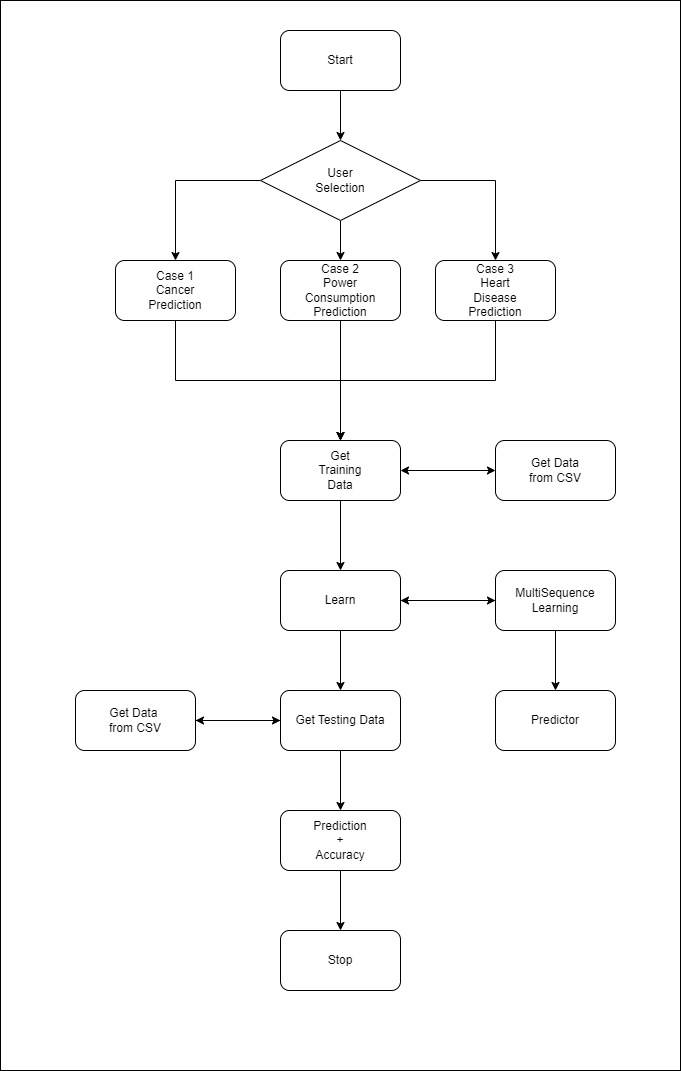

The diagram above was exported from draw.io. Its source (the exported page's mxGraphModel, read from the mxfile embedded in the PNG):
<mxGraphModel dx="1114" dy="566" grid="1" gridSize="10" guides="1" tooltips="1" connect="1" arrows="1" fold="1" page="1" pageScale="1" pageWidth="850" pageHeight="1100" math="0" shadow="0">
  <root>
    <mxCell id="0" />
    <mxCell id="1" parent="0" />
    <mxCell id="ngv_seesRLpZBucQng3j-1" value="" style="rounded=0;whiteSpace=wrap;html=1;" vertex="1" parent="1">
      <mxGeometry x="85" y="10" width="680" height="1070" as="geometry" />
    </mxCell>
    <mxCell id="Cr4Xo8Wzt3JrMNeNZxAu-6" style="edgeStyle=orthogonalEdgeStyle;rounded=0;orthogonalLoop=1;jettySize=auto;html=1;exitX=0.5;exitY=1;exitDx=0;exitDy=0;entryX=0.5;entryY=0;entryDx=0;entryDy=0;" parent="1" source="TaDCOnb3LxEwxVWqeu14-1" target="Cr4Xo8Wzt3JrMNeNZxAu-1" edge="1">
      <mxGeometry relative="1" as="geometry" />
    </mxCell>
    <mxCell id="TaDCOnb3LxEwxVWqeu14-1" value="" style="rounded=1;whiteSpace=wrap;html=1;" parent="1" vertex="1">
      <mxGeometry x="365" y="40" width="120" height="60" as="geometry" />
    </mxCell>
    <mxCell id="Cr4Xo8Wzt3JrMNeNZxAu-7" style="edgeStyle=orthogonalEdgeStyle;rounded=0;orthogonalLoop=1;jettySize=auto;html=1;exitX=0;exitY=0.5;exitDx=0;exitDy=0;entryX=0.5;entryY=0;entryDx=0;entryDy=0;" parent="1" source="Cr4Xo8Wzt3JrMNeNZxAu-1" target="Cr4Xo8Wzt3JrMNeNZxAu-2" edge="1">
      <mxGeometry relative="1" as="geometry" />
    </mxCell>
    <mxCell id="Cr4Xo8Wzt3JrMNeNZxAu-10" style="edgeStyle=orthogonalEdgeStyle;rounded=0;orthogonalLoop=1;jettySize=auto;html=1;exitX=0.5;exitY=1;exitDx=0;exitDy=0;" parent="1" source="Cr4Xo8Wzt3JrMNeNZxAu-1" target="Cr4Xo8Wzt3JrMNeNZxAu-3" edge="1">
      <mxGeometry relative="1" as="geometry" />
    </mxCell>
    <mxCell id="Cr4Xo8Wzt3JrMNeNZxAu-11" style="edgeStyle=orthogonalEdgeStyle;rounded=0;orthogonalLoop=1;jettySize=auto;html=1;exitX=1;exitY=0.5;exitDx=0;exitDy=0;entryX=0.5;entryY=0;entryDx=0;entryDy=0;" parent="1" source="Cr4Xo8Wzt3JrMNeNZxAu-1" target="Cr4Xo8Wzt3JrMNeNZxAu-4" edge="1">
      <mxGeometry relative="1" as="geometry" />
    </mxCell>
    <mxCell id="Cr4Xo8Wzt3JrMNeNZxAu-1" value="" style="rhombus;whiteSpace=wrap;html=1;" parent="1" vertex="1">
      <mxGeometry x="345" y="150" width="160" height="80" as="geometry" />
    </mxCell>
    <mxCell id="Cr4Xo8Wzt3JrMNeNZxAu-13" style="edgeStyle=orthogonalEdgeStyle;rounded=0;orthogonalLoop=1;jettySize=auto;html=1;exitX=0.5;exitY=1;exitDx=0;exitDy=0;" parent="1" source="Cr4Xo8Wzt3JrMNeNZxAu-2" target="Cr4Xo8Wzt3JrMNeNZxAu-12" edge="1">
      <mxGeometry relative="1" as="geometry" />
    </mxCell>
    <mxCell id="Cr4Xo8Wzt3JrMNeNZxAu-2" value="" style="rounded=1;whiteSpace=wrap;html=1;" parent="1" vertex="1">
      <mxGeometry x="200" y="270" width="120" height="60" as="geometry" />
    </mxCell>
    <mxCell id="Cr4Xo8Wzt3JrMNeNZxAu-17" style="edgeStyle=orthogonalEdgeStyle;rounded=0;orthogonalLoop=1;jettySize=auto;html=1;exitX=0.5;exitY=1;exitDx=0;exitDy=0;entryX=0.5;entryY=0;entryDx=0;entryDy=0;" parent="1" source="Cr4Xo8Wzt3JrMNeNZxAu-3" target="Cr4Xo8Wzt3JrMNeNZxAu-12" edge="1">
      <mxGeometry relative="1" as="geometry" />
    </mxCell>
    <mxCell id="Cr4Xo8Wzt3JrMNeNZxAu-3" value="" style="rounded=1;whiteSpace=wrap;html=1;" parent="1" vertex="1">
      <mxGeometry x="365" y="270" width="120" height="60" as="geometry" />
    </mxCell>
    <mxCell id="Cr4Xo8Wzt3JrMNeNZxAu-15" style="edgeStyle=orthogonalEdgeStyle;rounded=0;orthogonalLoop=1;jettySize=auto;html=1;exitX=0.5;exitY=1;exitDx=0;exitDy=0;entryX=0.5;entryY=0;entryDx=0;entryDy=0;" parent="1" source="Cr4Xo8Wzt3JrMNeNZxAu-4" target="Cr4Xo8Wzt3JrMNeNZxAu-12" edge="1">
      <mxGeometry relative="1" as="geometry" />
    </mxCell>
    <mxCell id="Cr4Xo8Wzt3JrMNeNZxAu-4" value="" style="rounded=1;whiteSpace=wrap;html=1;" parent="1" vertex="1">
      <mxGeometry x="520" y="270" width="120" height="60" as="geometry" />
    </mxCell>
    <mxCell id="ngv_seesRLpZBucQng3j-14" style="edgeStyle=orthogonalEdgeStyle;rounded=0;orthogonalLoop=1;jettySize=auto;html=1;exitX=0.5;exitY=1;exitDx=0;exitDy=0;" edge="1" parent="1" source="Cr4Xo8Wzt3JrMNeNZxAu-12" target="ngv_seesRLpZBucQng3j-7">
      <mxGeometry relative="1" as="geometry" />
    </mxCell>
    <mxCell id="Cr4Xo8Wzt3JrMNeNZxAu-12" value="" style="rounded=1;whiteSpace=wrap;html=1;" parent="1" vertex="1">
      <mxGeometry x="365" y="450" width="120" height="60" as="geometry" />
    </mxCell>
    <mxCell id="ngv_seesRLpZBucQng3j-3" value="" style="rounded=1;whiteSpace=wrap;html=1;" vertex="1" parent="1">
      <mxGeometry x="580" y="450" width="120" height="60" as="geometry" />
    </mxCell>
    <mxCell id="ngv_seesRLpZBucQng3j-6" value="" style="endArrow=classic;startArrow=classic;html=1;rounded=0;" edge="1" parent="1" target="ngv_seesRLpZBucQng3j-3">
      <mxGeometry width="50" height="50" relative="1" as="geometry">
        <mxPoint x="485" y="480" as="sourcePoint" />
        <mxPoint x="535" y="430" as="targetPoint" />
      </mxGeometry>
    </mxCell>
    <mxCell id="ngv_seesRLpZBucQng3j-15" style="edgeStyle=orthogonalEdgeStyle;rounded=0;orthogonalLoop=1;jettySize=auto;html=1;exitX=1;exitY=0.5;exitDx=0;exitDy=0;" edge="1" parent="1" source="ngv_seesRLpZBucQng3j-7" target="ngv_seesRLpZBucQng3j-10">
      <mxGeometry relative="1" as="geometry" />
    </mxCell>
    <mxCell id="ngv_seesRLpZBucQng3j-20" style="edgeStyle=orthogonalEdgeStyle;rounded=0;orthogonalLoop=1;jettySize=auto;html=1;exitX=0.5;exitY=1;exitDx=0;exitDy=0;" edge="1" parent="1" source="ngv_seesRLpZBucQng3j-7" target="ngv_seesRLpZBucQng3j-12">
      <mxGeometry relative="1" as="geometry" />
    </mxCell>
    <mxCell id="ngv_seesRLpZBucQng3j-7" value="" style="rounded=1;whiteSpace=wrap;html=1;" vertex="1" parent="1">
      <mxGeometry x="365" y="580" width="120" height="60" as="geometry" />
    </mxCell>
    <mxCell id="ngv_seesRLpZBucQng3j-16" style="edgeStyle=orthogonalEdgeStyle;rounded=0;orthogonalLoop=1;jettySize=auto;html=1;exitX=0;exitY=0.5;exitDx=0;exitDy=0;entryX=1;entryY=0.5;entryDx=0;entryDy=0;" edge="1" parent="1" source="ngv_seesRLpZBucQng3j-10" target="ngv_seesRLpZBucQng3j-7">
      <mxGeometry relative="1" as="geometry" />
    </mxCell>
    <mxCell id="ngv_seesRLpZBucQng3j-18" style="edgeStyle=orthogonalEdgeStyle;rounded=0;orthogonalLoop=1;jettySize=auto;html=1;exitX=0.5;exitY=1;exitDx=0;exitDy=0;" edge="1" parent="1" source="ngv_seesRLpZBucQng3j-10" target="ngv_seesRLpZBucQng3j-11">
      <mxGeometry relative="1" as="geometry" />
    </mxCell>
    <mxCell id="ngv_seesRLpZBucQng3j-10" value="MultiSequence Learning" style="rounded=1;whiteSpace=wrap;html=1;" vertex="1" parent="1">
      <mxGeometry x="580" y="580" width="120" height="60" as="geometry" />
    </mxCell>
    <mxCell id="ngv_seesRLpZBucQng3j-11" value="Predictor" style="rounded=1;whiteSpace=wrap;html=1;" vertex="1" parent="1">
      <mxGeometry x="580" y="700" width="120" height="60" as="geometry" />
    </mxCell>
    <mxCell id="ngv_seesRLpZBucQng3j-21" style="edgeStyle=orthogonalEdgeStyle;rounded=0;orthogonalLoop=1;jettySize=auto;html=1;exitX=0.5;exitY=1;exitDx=0;exitDy=0;entryX=0.5;entryY=0;entryDx=0;entryDy=0;" edge="1" parent="1" source="ngv_seesRLpZBucQng3j-12" target="ngv_seesRLpZBucQng3j-13">
      <mxGeometry relative="1" as="geometry" />
    </mxCell>
    <mxCell id="ngv_seesRLpZBucQng3j-33" style="edgeStyle=orthogonalEdgeStyle;rounded=0;orthogonalLoop=1;jettySize=auto;html=1;exitX=0;exitY=0.5;exitDx=0;exitDy=0;entryX=1;entryY=0.5;entryDx=0;entryDy=0;" edge="1" parent="1" source="ngv_seesRLpZBucQng3j-12" target="ngv_seesRLpZBucQng3j-30">
      <mxGeometry relative="1" as="geometry" />
    </mxCell>
    <mxCell id="ngv_seesRLpZBucQng3j-12" value="Get Testing Data" style="rounded=1;whiteSpace=wrap;html=1;" vertex="1" parent="1">
      <mxGeometry x="365" y="700" width="120" height="60" as="geometry" />
    </mxCell>
    <mxCell id="ngv_seesRLpZBucQng3j-32" style="edgeStyle=orthogonalEdgeStyle;rounded=0;orthogonalLoop=1;jettySize=auto;html=1;exitX=0.5;exitY=1;exitDx=0;exitDy=0;entryX=0.5;entryY=0;entryDx=0;entryDy=0;" edge="1" parent="1" source="ngv_seesRLpZBucQng3j-13" target="ngv_seesRLpZBucQng3j-31">
      <mxGeometry relative="1" as="geometry" />
    </mxCell>
    <mxCell id="ngv_seesRLpZBucQng3j-13" value="Prediction&lt;div&gt;+&lt;/div&gt;&lt;div&gt;Accuracy&lt;/div&gt;" style="rounded=1;whiteSpace=wrap;html=1;" vertex="1" parent="1">
      <mxGeometry x="365" y="820" width="120" height="60" as="geometry" />
    </mxCell>
    <mxCell id="ngv_seesRLpZBucQng3j-22" value="Start" style="text;html=1;align=center;verticalAlign=middle;whiteSpace=wrap;rounded=0;" vertex="1" parent="1">
      <mxGeometry x="395" y="55" width="60" height="30" as="geometry" />
    </mxCell>
    <mxCell id="ngv_seesRLpZBucQng3j-23" value="User Selection" style="text;html=1;align=center;verticalAlign=middle;whiteSpace=wrap;rounded=0;" vertex="1" parent="1">
      <mxGeometry x="395" y="175" width="60" height="30" as="geometry" />
    </mxCell>
    <mxCell id="ngv_seesRLpZBucQng3j-24" value="Case 1&lt;div&gt;Cancer Prediction&lt;/div&gt;" style="text;html=1;align=center;verticalAlign=middle;whiteSpace=wrap;rounded=0;" vertex="1" parent="1">
      <mxGeometry x="230" y="285" width="60" height="30" as="geometry" />
    </mxCell>
    <mxCell id="ngv_seesRLpZBucQng3j-25" value="Case 2 Power Consumption Prediction" style="text;html=1;align=center;verticalAlign=middle;whiteSpace=wrap;rounded=0;" vertex="1" parent="1">
      <mxGeometry x="395" y="285" width="60" height="30" as="geometry" />
    </mxCell>
    <mxCell id="ngv_seesRLpZBucQng3j-26" value="Case 3 Heart Disease Prediction" style="text;html=1;align=center;verticalAlign=middle;whiteSpace=wrap;rounded=0;" vertex="1" parent="1">
      <mxGeometry x="550" y="285" width="60" height="30" as="geometry" />
    </mxCell>
    <mxCell id="ngv_seesRLpZBucQng3j-27" value="Get Training Data" style="text;html=1;align=center;verticalAlign=middle;whiteSpace=wrap;rounded=0;" vertex="1" parent="1">
      <mxGeometry x="395" y="465" width="60" height="30" as="geometry" />
    </mxCell>
    <mxCell id="ngv_seesRLpZBucQng3j-28" value="Get Data from CSV" style="text;html=1;align=center;verticalAlign=middle;whiteSpace=wrap;rounded=0;" vertex="1" parent="1">
      <mxGeometry x="610" y="465" width="60" height="30" as="geometry" />
    </mxCell>
    <mxCell id="ngv_seesRLpZBucQng3j-29" value="Learn" style="text;html=1;align=center;verticalAlign=middle;whiteSpace=wrap;rounded=0;" vertex="1" parent="1">
      <mxGeometry x="395" y="595" width="60" height="30" as="geometry" />
    </mxCell>
    <mxCell id="ngv_seesRLpZBucQng3j-34" style="edgeStyle=orthogonalEdgeStyle;rounded=0;orthogonalLoop=1;jettySize=auto;html=1;exitX=1;exitY=0.5;exitDx=0;exitDy=0;entryX=0;entryY=0.5;entryDx=0;entryDy=0;" edge="1" parent="1" source="ngv_seesRLpZBucQng3j-30" target="ngv_seesRLpZBucQng3j-12">
      <mxGeometry relative="1" as="geometry" />
    </mxCell>
    <mxCell id="ngv_seesRLpZBucQng3j-30" value="Get Data&amp;nbsp;&lt;div&gt;from CSV&lt;/div&gt;" style="rounded=1;whiteSpace=wrap;html=1;" vertex="1" parent="1">
      <mxGeometry x="160" y="700" width="120" height="60" as="geometry" />
    </mxCell>
    <mxCell id="ngv_seesRLpZBucQng3j-31" value="Stop" style="rounded=1;whiteSpace=wrap;html=1;" vertex="1" parent="1">
      <mxGeometry x="365" y="940" width="120" height="60" as="geometry" />
    </mxCell>
  </root>
</mxGraphModel>